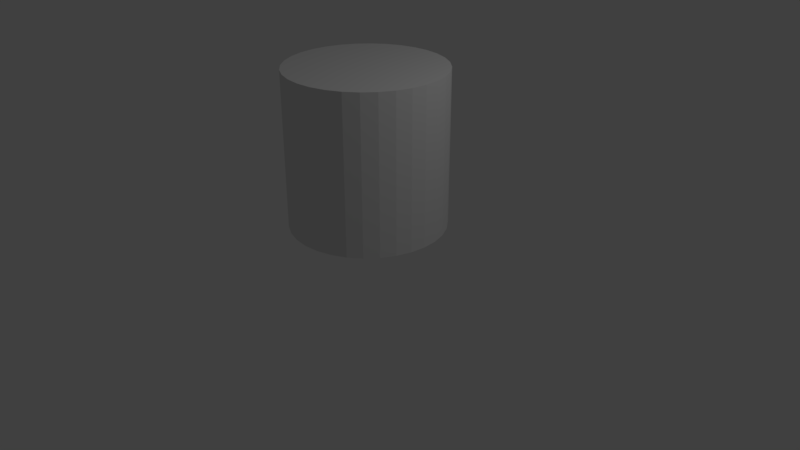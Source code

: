 # Source: cylinder.blend  (saved by Blender 2.78.0; exported with 4.5.12 LTS)
import bpy
from mathutils import Matrix  # noqa: F401  (used for matrix-valued properties, if any)

bpy.ops.wm.read_factory_settings(use_empty=True)
scene = bpy.context.scene
scene.name = 'Scene'

# ---- collections
col_collection_1 = bpy.data.collections.new('Collection 1'); scene.collection.children.link(col_collection_1)

# ---- world
world_world = bpy.data.worlds.new('World'); scene.world = world_world
world_world.color = (0.05088, 0.05088, 0.05088)
world_world.use_sun_shadow = False
world_world.sun_shadow_jitter_overblur = 0.0
world_world.cycles.sampling_method = 'MANUAL'

# ---- cameras
cam_camera = bpy.data.cameras.new('Camera')
cam_camera.clip_end = 100.0
cam_camera.lens = 35.0
cam_camera.sensor_width = 32.0
cam_camera.sensor_height = 18.0
cam_camera.ortho_scale = 7.314
cam_camera.dof.focus_distance = 0.0
cam_camera.dof.aperture_fstop = 128.0

# ---- lights
light_lamp = bpy.data.lights.new('Lamp', 'POINT')
light_lamp.transmission_factor = 0.0
light_lamp.cutoff_distance = 30.0
light_lamp.energy = 100.0
light_lamp.shadow_buffer_clip_start = 1.001
light_lamp.shadow_soft_size = 0.1
light_lamp.shadow_maximum_resolution = 0.006
light_lamp.use_absolute_resolution = True

# ---- meshes
me_cylinder = bpy.data.meshes.new('Cylinder')
me_cylinder.from_pydata([(0.0, 1.0, -1.0), (0.0, 1.0, 1.0), (0.1951, 0.9808, -1.0), (0.1951, 0.9808, 1.0), (0.3827, 0.9239, -1.0), (0.3827, 0.9239, 1.0), (0.5556, 0.8315, -1.0), (0.5556, 0.8315, 1.0), (0.7071, 0.7071, -1.0), (0.7071, 0.7071, 1.0), (0.8315, 0.5556, -1.0), (0.8315, 0.5556, 1.0), (0.9239, 0.3827, -1.0), (0.9239, 0.3827, 1.0), (0.9808, 0.1951, -1.0), (0.9808, 0.1951, 1.0), (1.0, 7.55e-08, -1.0), (1.0, 7.55e-08, 1.0), (0.9808, -0.1951, -1.0), (0.9808, -0.1951, 1.0), (0.9239, -0.3827, -1.0), (0.9239, -0.3827, 1.0), (0.8315, -0.5556, -1.0), (0.8315, -0.5556, 1.0), (0.7071, -0.7071, -1.0), (0.7071, -0.7071, 1.0), (0.5556, -0.8315, -1.0), (0.5556, -0.8315, 1.0), (0.3827, -0.9239, -1.0), (0.3827, -0.9239, 1.0), (0.1951, -0.9808, -1.0), (0.1951, -0.9808, 1.0), (-3.258e-07, -1.0, -1.0), (-3.258e-07, -1.0, 1.0), (-0.1951, -0.9808, -1.0), (-0.1951, -0.9808, 1.0), (-0.3827, -0.9239, -1.0), (-0.3827, -0.9239, 1.0), (-0.5556, -0.8315, -1.0), (-0.5556, -0.8315, 1.0), (-0.7071, -0.7071, -1.0), (-0.7071, -0.7071, 1.0), (-0.8315, -0.5556, -1.0), (-0.8315, -0.5556, 1.0), (-0.9239, -0.3827, -1.0), (-0.9239, -0.3827, 1.0), (-0.9808, -0.1951, -1.0), (-0.9808, -0.1951, 1.0), (-1.0, 9.656e-07, -1.0), (-1.0, 9.656e-07, 1.0), (-0.9808, 0.1951, -1.0), (-0.9808, 0.1951, 1.0), (-0.9239, 0.3827, -1.0), (-0.9239, 0.3827, 1.0), (-0.8315, 0.5556, -1.0), (-0.8315, 0.5556, 1.0), (-0.7071, 0.7071, -1.0), (-0.7071, 0.7071, 1.0), (-0.5556, 0.8315, -1.0), (-0.5556, 0.8315, 1.0), (-0.3827, 0.9239, -1.0), (-0.3827, 0.9239, 1.0), (-0.1951, 0.9808, -1.0), (-0.1951, 0.9808, 1.0)], [], [(1, 2, 0), (3, 4, 2), (5, 6, 4), (7, 8, 6), (9, 10, 8), (11, 12, 10), (13, 14, 12), (15, 16, 14), (17, 18, 16), (19, 20, 18), (21, 22, 20), (23, 24, 22), (25, 26, 24), (27, 28, 26), (29, 30, 28), (31, 32, 30), (33, 34, 32), (35, 36, 34), (37, 38, 36), (39, 40, 38), (41, 42, 40), (43, 44, 42), (45, 46, 44), (47, 48, 46), (49, 50, 48), (51, 52, 50), (53, 54, 52), (55, 56, 54), (57, 58, 56), (59, 60, 58), (37, 21, 53), (61, 62, 60), (63, 0, 62), (30, 46, 14), (1, 3, 2), (3, 5, 4), (5, 7, 6), (7, 9, 8), (9, 11, 10), (11, 13, 12), (13, 15, 14), (15, 17, 16), (17, 19, 18), (19, 21, 20), (21, 23, 22), (23, 25, 24), (25, 27, 26), (27, 29, 28), (29, 31, 30), (31, 33, 32), (33, 35, 34), (35, 37, 36), (37, 39, 38), (39, 41, 40), (41, 43, 42), (43, 45, 44), (45, 47, 46), (47, 49, 48), (49, 51, 50), (51, 53, 52), (53, 55, 54), (55, 57, 56), (57, 59, 58), (59, 61, 60), (5, 3, 1), (1, 63, 5), (61, 59, 57), (57, 55, 53), (53, 51, 49), (49, 47, 53), (45, 43, 37), (41, 39, 37), (37, 35, 33), (33, 31, 29), (29, 27, 25), (25, 23, 21), (21, 19, 17), (17, 15, 21), (13, 11, 9), (9, 7, 5), (5, 63, 61), (61, 57, 5), (53, 47, 45), (43, 41, 37), (37, 33, 21), (29, 25, 21), (21, 15, 13), (13, 9, 21), (5, 57, 53), (53, 45, 37), (33, 29, 21), (21, 9, 5), (5, 53, 21), (61, 63, 62), (63, 1, 0), (62, 0, 2), (2, 4, 6), (6, 8, 10), (10, 12, 6), (14, 16, 18), (18, 20, 14), (22, 24, 30), (26, 28, 30), (30, 32, 34), (34, 36, 38), (38, 40, 42), (42, 44, 46), (46, 48, 50), (50, 52, 54), (54, 56, 62), (58, 60, 62), (62, 2, 14), (6, 12, 14), (14, 20, 22), (24, 26, 30), (30, 34, 46), (38, 42, 46), (46, 50, 62), (56, 58, 62), (2, 6, 14), (14, 22, 30), (34, 38, 46), (50, 54, 62), (62, 14, 46)])
_ca = me_cylinder.color_attributes.new('Col', 'BYTE_COLOR', 'CORNER')
_ca.data.foreach_set('color', [1.0, 0.305, 0.0331, 1.0, 1.0, 0.305, 0.0331, 1.0, 1.0, 0.305, 0.0331, 1.0, 1.0, 0.305, 0.0331, 1.0, 1.0, 0.305, 0.0331, 1.0, 1.0, 0.305, 0.0331, 1.0, 1.0, 0.305, 0.0331, 1.0, 1.0, 0.305, 0.0331, 1.0, 1.0, 0.305, 0.0331, 1.0, 1.0, 0.305, 0.0331, 1.0, 1.0, 0.305, 0.0331, 1.0, 1.0, 0.305, 0.0331, 1.0, 1.0, 0.305, 0.0331, 1.0, 1.0, 0.305, 0.0331, 1.0, 1.0, 0.305, 0.0331, 1.0, 1.0, 0.305, 0.0331, 1.0, 1.0, 0.305, 0.0331, 1.0, 1.0, 0.305, 0.0331, 1.0, 1.0, 0.305, 0.0331, 1.0, 1.0, 0.305, 0.0331, 1.0, 1.0, 0.305, 0.0331, 1.0, 1.0, 0.305, 0.0331, 1.0, 1.0, 0.305, 0.0331, 1.0, 1.0, 0.305, 0.0331, 1.0, 1.0, 0.305, 0.0331, 1.0, 1.0, 0.305, 0.0331, 1.0, 1.0, 0.305, 0.0331, 1.0, 1.0, 0.305, 0.0331, 1.0, 1.0, 0.305, 0.0331, 1.0, 1.0, 0.305, 0.0331, 1.0, 1.0, 0.305, 0.0331, 1.0, 1.0, 0.305, 0.0331, 1.0, 1.0, 0.305, 0.0331, 1.0, 1.0, 0.305, 0.0331, 1.0, 1.0, 0.305, 0.0331, 1.0, 1.0, 0.305, 0.0331, 1.0, 1.0, 0.305, 0.0331, 1.0, 1.0, 0.305, 0.0331, 1.0, 1.0, 0.305, 0.0331, 1.0, 1.0, 0.305, 0.0331, 1.0, 1.0, 0.305, 0.0331, 1.0, 1.0, 0.305, 0.0331, 1.0, 1.0, 0.305, 0.0331, 1.0, 1.0, 0.305, 0.0331, 1.0, 1.0, 0.305, 0.0331, 1.0, 1.0, 0.305, 0.0331, 1.0, 1.0, 0.305, 0.0331, 1.0, 1.0, 0.305, 0.0331, 1.0, 1.0, 0.305, 0.0331, 1.0, 1.0, 0.305, 0.0331, 1.0, 1.0, 0.305, 0.0331, 1.0, 1.0, 0.305, 0.0331, 1.0, 1.0, 0.305, 0.0331, 1.0, 1.0, 0.305, 0.0331, 1.0, 1.0, 0.305, 0.0331, 1.0, 1.0, 0.305, 0.0331, 1.0, 1.0, 0.305, 0.0331, 1.0, 1.0, 0.305, 0.0331, 1.0, 1.0, 0.305, 0.0331, 1.0, 1.0, 0.305, 0.0331, 1.0, 1.0, 0.305, 0.0331, 1.0, 1.0, 0.305, 0.0331, 1.0, 1.0, 0.305, 0.0331, 1.0, 1.0, 0.305, 0.0331, 1.0, 1.0, 0.305, 0.0331, 1.0, 1.0, 0.305, 0.0331, 1.0, 1.0, 0.305, 0.0331, 1.0, 1.0, 0.305, 0.0331, 1.0, 1.0, 0.305, 0.0331, 1.0, 1.0, 0.305, 0.0331, 1.0, 1.0, 0.305, 0.0331, 1.0, 1.0, 0.305, 0.0331, 1.0, 1.0, 0.305, 0.0331, 1.0, 1.0, 0.305, 0.0331, 1.0, 1.0, 0.305, 0.0331, 1.0, 1.0, 0.305, 0.0331, 1.0, 1.0, 0.305, 0.0331, 1.0, 1.0, 0.305, 0.0331, 1.0, 1.0, 0.305, 0.0331, 1.0, 1.0, 0.305, 0.0331, 1.0, 1.0, 0.305, 0.0331, 1.0, 1.0, 0.305, 0.0331, 1.0, 1.0, 0.305, 0.0331, 1.0, 1.0, 0.305, 0.0331, 1.0, 1.0, 0.305, 0.0331, 1.0, 1.0, 0.305, 0.0331, 1.0, 1.0, 0.305, 0.0331, 1.0, 1.0, 0.305, 0.0331, 1.0, 1.0, 0.305, 0.0331, 1.0, 1.0, 0.305, 0.0331, 1.0, 1.0, 0.305, 0.0331, 1.0, 1.0, 0.305, 0.0331, 1.0, 1.0, 0.305, 0.0331, 1.0, 1.0, 0.305, 0.0331, 1.0, 1.0, 0.305, 0.0331, 1.0, 1.0, 0.305, 0.0331, 1.0, 1.0, 0.305, 0.0331, 1.0, 1.0, 0.305, 0.0331, 1.0, 1.0, 0.305, 0.0331, 1.0, 1.0, 0.305, 0.0331, 1.0, 1.0, 0.305, 0.0331, 1.0, 1.0, 0.305, 0.0331, 1.0, 1.0, 0.305, 0.0331, 1.0, 1.0, 0.305, 0.0331, 1.0, 1.0, 0.305, 0.0331, 1.0, 1.0, 0.305, 0.0331, 1.0, 1.0, 0.305, 0.0331, 1.0, 1.0, 0.305, 0.0331, 1.0, 1.0, 0.305, 0.0331, 1.0, 1.0, 0.305, 0.0331, 1.0, 1.0, 0.305, 0.0331, 1.0, 1.0, 0.305, 0.0331, 1.0, 1.0, 0.305, 0.0331, 1.0, 1.0, 0.305, 0.0331, 1.0, 1.0, 0.305, 0.0331, 1.0, 1.0, 0.305, 0.0331, 1.0, 1.0, 0.305, 0.0331, 1.0, 1.0, 0.305, 0.0331, 1.0, 1.0, 0.305, 0.0331, 1.0, 1.0, 0.305, 0.0331, 1.0, 1.0, 0.305, 0.0331, 1.0, 1.0, 0.305, 0.0331, 1.0, 1.0, 0.305, 0.0331, 1.0, 1.0, 0.305, 0.0331, 1.0, 1.0, 0.305, 0.0331, 1.0, 1.0, 0.305, 0.0331, 1.0, 1.0, 0.305, 0.0331, 1.0, 1.0, 0.305, 0.0331, 1.0, 1.0, 0.305, 0.0331, 1.0, 1.0, 0.305, 0.0331, 1.0, 1.0, 0.305, 0.0331, 1.0, 1.0, 0.305, 0.0331, 1.0, 1.0, 0.305, 0.0331, 1.0, 1.0, 0.305, 0.0331, 1.0, 1.0, 0.305, 0.0331, 1.0, 1.0, 0.305, 0.0331, 1.0, 1.0, 0.305, 0.0331, 1.0, 1.0, 0.305, 0.0331, 1.0, 1.0, 0.305, 0.0331, 1.0, 1.0, 0.305, 0.0331, 1.0, 1.0, 0.305, 0.0331, 1.0, 1.0, 0.305, 0.0331, 1.0, 1.0, 0.305, 0.0331, 1.0, 1.0, 0.305, 0.0331, 1.0, 1.0, 0.305, 0.0331, 1.0, 1.0, 0.305, 0.0331, 1.0, 1.0, 0.305, 0.0331, 1.0, 1.0, 0.305, 0.0331, 1.0, 1.0, 0.305, 0.0331, 1.0, 1.0, 0.305, 0.0331, 1.0, 1.0, 0.305, 0.0331, 1.0, 1.0, 0.305, 0.0331, 1.0, 1.0, 0.305, 0.0331, 1.0, 1.0, 0.305, 0.0331, 1.0, 1.0, 0.305, 0.0331, 1.0, 1.0, 0.305, 0.0331, 1.0, 1.0, 0.305, 0.0331, 1.0, 1.0, 0.305, 0.0331, 1.0, 1.0, 0.305, 0.0331, 1.0, 1.0, 0.305, 0.0331, 1.0, 1.0, 0.305, 0.0331, 1.0, 1.0, 0.305, 0.0331, 1.0, 1.0, 0.305, 0.0331, 1.0, 1.0, 0.305, 0.0331, 1.0, 1.0, 0.305, 0.0331, 1.0, 1.0, 0.305, 0.0331, 1.0, 1.0, 0.305, 0.0331, 1.0, 1.0, 0.305, 0.0331, 1.0, 1.0, 0.305, 0.0331, 1.0, 1.0, 0.305, 0.0331, 1.0, 1.0, 0.305, 0.0331, 1.0, 1.0, 0.305, 0.0331, 1.0, 1.0, 0.305, 0.0331, 1.0, 1.0, 0.305, 0.0331, 1.0, 1.0, 0.305, 0.0331, 1.0, 1.0, 0.305, 0.0331, 1.0, 1.0, 0.305, 0.0331, 1.0, 1.0, 0.305, 0.0331, 1.0, 1.0, 0.305, 0.0331, 1.0, 1.0, 0.305, 0.0331, 1.0, 1.0, 0.305, 0.0331, 1.0, 1.0, 0.305, 0.0331, 1.0, 1.0, 0.305, 0.0331, 1.0, 1.0, 0.305, 0.0331, 1.0, 1.0, 0.305, 0.0331, 1.0, 1.0, 0.305, 0.0331, 1.0, 1.0, 0.305, 0.0331, 1.0, 1.0, 0.305, 0.0331, 1.0, 1.0, 0.305, 0.0331, 1.0, 1.0, 0.305, 0.0331, 1.0, 1.0, 0.305, 0.0331, 1.0, 1.0, 0.305, 0.0331, 1.0, 1.0, 0.305, 0.0331, 1.0, 1.0, 0.305, 0.0331, 1.0, 1.0, 0.305, 0.0331, 1.0, 1.0, 0.305, 0.0331, 1.0, 1.0, 0.305, 0.0331, 1.0, 1.0, 0.305, 0.0331, 1.0, 1.0, 0.305, 0.0331, 1.0, 1.0, 0.305, 0.0331, 1.0, 1.0, 0.305, 0.0331, 1.0, 1.0, 0.305, 0.0331, 1.0, 1.0, 0.305, 0.0331, 1.0, 1.0, 0.305, 0.0331, 1.0, 1.0, 0.305, 0.0331, 1.0, 1.0, 0.305, 0.0331, 1.0, 1.0, 0.305, 0.0331, 1.0, 1.0, 0.305, 0.0331, 1.0, 1.0, 0.305, 0.0331, 1.0, 1.0, 0.305, 0.0331, 1.0, 1.0, 0.305, 0.0331, 1.0, 1.0, 0.305, 0.0331, 1.0, 1.0, 0.305, 0.0331, 1.0, 1.0, 0.305, 0.0331, 1.0, 1.0, 0.305, 0.0331, 1.0, 1.0, 0.305, 0.0331, 1.0, 1.0, 0.305, 0.0331, 1.0, 1.0, 0.305, 0.0331, 1.0, 1.0, 0.305, 0.0331, 1.0, 1.0, 0.305, 0.0331, 1.0, 1.0, 0.305, 0.0331, 1.0, 1.0, 0.305, 0.0331, 1.0, 1.0, 0.305, 0.0331, 1.0, 1.0, 0.305, 0.0331, 1.0, 1.0, 0.305, 0.0331, 1.0, 1.0, 0.305, 0.0331, 1.0, 1.0, 0.305, 0.0331, 1.0, 1.0, 0.305, 0.0331, 1.0, 1.0, 0.305, 0.0331, 1.0, 1.0, 0.305, 0.0331, 1.0, 1.0, 0.305, 0.0331, 1.0, 1.0, 0.305, 0.0331, 1.0, 1.0, 0.305, 0.0331, 1.0, 1.0, 0.305, 0.0331, 1.0, 1.0, 0.305, 0.0331, 1.0, 1.0, 0.305, 0.0331, 1.0, 1.0, 0.305, 0.0331, 1.0, 1.0, 0.305, 0.0331, 1.0, 1.0, 0.305, 0.0331, 1.0, 1.0, 0.305, 0.0331, 1.0, 1.0, 0.305, 0.0331, 1.0, 1.0, 0.305, 0.0331, 1.0, 1.0, 0.305, 0.0331, 1.0, 1.0, 0.305, 0.0331, 1.0, 1.0, 0.305, 0.0331, 1.0, 1.0, 0.305, 0.0331, 1.0, 1.0, 0.305, 0.0331, 1.0, 1.0, 0.305, 0.0331, 1.0, 1.0, 0.305, 0.0331, 1.0, 1.0, 0.305, 0.0331, 1.0, 1.0, 0.305, 0.0331, 1.0, 1.0, 0.305, 0.0331, 1.0, 1.0, 0.305, 0.0331, 1.0, 1.0, 0.305, 0.0331, 1.0, 1.0, 0.305, 0.0331, 1.0, 1.0, 0.305, 0.0331, 1.0, 1.0, 0.305, 0.0331, 1.0, 1.0, 0.305, 0.0331, 1.0, 1.0, 0.305, 0.0331, 1.0, 1.0, 0.305, 0.0331, 1.0, 1.0, 0.305, 0.0331, 1.0, 1.0, 0.305, 0.0331, 1.0, 1.0, 0.305, 0.0331, 1.0, 1.0, 0.305, 0.0331, 1.0, 1.0, 0.305, 0.0331, 1.0, 1.0, 0.305, 0.0331, 1.0, 1.0, 0.305, 0.0331, 1.0, 1.0, 0.305, 0.0331, 1.0, 1.0, 0.305, 0.0331, 1.0, 1.0, 0.305, 0.0331, 1.0, 1.0, 0.305, 0.0331, 1.0, 1.0, 0.305, 0.0331, 1.0, 1.0, 0.305, 0.0331, 1.0, 1.0, 0.305, 0.0331, 1.0, 1.0, 0.305, 0.0331, 1.0, 1.0, 0.305, 0.0331, 1.0, 1.0, 0.305, 0.0331, 1.0, 1.0, 0.305, 0.0331, 1.0, 1.0, 0.305, 0.0331, 1.0, 1.0, 0.305, 0.0331, 1.0, 1.0, 0.305, 0.0331, 1.0, 1.0, 0.305, 0.0331, 1.0, 1.0, 0.305, 0.0331, 1.0, 1.0, 0.305, 0.0331, 1.0, 1.0, 0.305, 0.0331, 1.0, 1.0, 0.305, 0.0331, 1.0, 1.0, 0.305, 0.0331, 1.0, 1.0, 0.305, 0.0331, 1.0, 1.0, 0.305, 0.0331, 1.0, 1.0, 0.305, 0.0331, 1.0, 1.0, 0.305, 0.0331, 1.0, 1.0, 0.305, 0.0331, 1.0, 1.0, 0.305, 0.0331, 1.0, 1.0, 0.305, 0.0331, 1.0, 1.0, 0.305, 0.0331, 1.0, 1.0, 0.305, 0.0331, 1.0, 1.0, 0.305, 0.0331, 1.0, 1.0, 0.305, 0.0331, 1.0, 1.0, 0.305, 0.0331, 1.0, 1.0, 0.305, 0.0331, 1.0, 1.0, 0.305, 0.0331, 1.0, 1.0, 0.305, 0.0331, 1.0, 1.0, 0.305, 0.0331, 1.0, 1.0, 0.305, 0.0331, 1.0, 1.0, 0.305, 0.0331, 1.0, 1.0, 0.305, 0.0331, 1.0, 1.0, 0.305, 0.0331, 1.0, 1.0, 0.305, 0.0331, 1.0, 1.0, 0.305, 0.0331, 1.0, 1.0, 0.305, 0.0331, 1.0, 1.0, 0.305, 0.0331, 1.0, 1.0, 0.305, 0.0331, 1.0, 1.0, 0.305, 0.0331, 1.0, 1.0, 0.305, 0.0331, 1.0, 1.0, 0.305, 0.0331, 1.0, 1.0, 0.305, 0.0331, 1.0, 1.0, 0.305, 0.0331, 1.0, 1.0, 0.305, 0.0331, 1.0, 1.0, 0.305, 0.0331, 1.0, 1.0, 0.305, 0.0331, 1.0, 1.0, 0.305, 0.0331, 1.0, 1.0, 0.305, 0.0331, 1.0, 1.0, 0.305, 0.0331, 1.0, 1.0, 0.305, 0.0331, 1.0, 1.0, 0.305, 0.0331, 1.0, 1.0, 0.305, 0.0331, 1.0, 1.0, 0.305, 0.0331, 1.0, 1.0, 0.305, 0.0331, 1.0, 1.0, 0.305, 0.0331, 1.0, 1.0, 0.305, 0.0331, 1.0, 1.0, 0.305, 0.0331, 1.0, 1.0, 0.305, 0.0331, 1.0, 1.0, 0.305, 0.0331, 1.0, 1.0, 0.305, 0.0331, 1.0, 1.0, 0.305, 0.0331, 1.0, 1.0, 0.305, 0.0331, 1.0, 1.0, 0.305, 0.0331, 1.0, 1.0, 0.305, 0.0331, 1.0, 1.0, 0.305, 0.0331, 1.0, 1.0, 0.305, 0.0331, 1.0, 1.0, 0.305, 0.0331, 1.0, 1.0, 0.305, 0.0331, 1.0, 1.0, 0.305, 0.0331, 1.0, 1.0, 0.305, 0.0331, 1.0, 1.0, 0.305, 0.0331, 1.0, 1.0, 0.305, 0.0331, 1.0, 1.0, 0.305, 0.0331, 1.0, 1.0, 0.305, 0.0331, 1.0, 1.0, 0.305, 0.0331, 1.0, 1.0, 0.305, 0.0331, 1.0, 1.0, 0.305, 0.0331, 1.0, 1.0, 0.305, 0.0331, 1.0, 1.0, 0.305, 0.0331, 1.0, 1.0, 0.305, 0.0331, 1.0, 1.0, 0.305, 0.0331, 1.0, 1.0, 0.305, 0.0331, 1.0, 1.0, 0.305, 0.0331, 1.0, 1.0, 0.305, 0.0331, 1.0, 1.0, 0.305, 0.0331, 1.0, 1.0, 0.305, 0.0331, 1.0, 1.0, 0.305, 0.0331, 1.0, 1.0, 0.305, 0.0331, 1.0, 1.0, 0.305, 0.0331, 1.0, 1.0, 0.305, 0.0331, 1.0, 1.0, 0.305, 0.0331, 1.0, 1.0, 0.305, 0.0331, 1.0, 1.0, 0.305, 0.0331, 1.0, 1.0, 0.305, 0.0331, 1.0, 1.0, 0.305, 0.0331, 1.0, 1.0, 0.305, 0.0331, 1.0, 1.0, 0.305, 0.0331, 1.0, 1.0, 0.305, 0.0331, 1.0])
me_cylinder.use_remesh_preserve_volume = False
me_cylinder.use_remesh_preserve_attributes = False
me_cylinder.use_mirror_vertex_groups = False
me_cylinder.use_paint_bone_selection = False
me_cylinder.use_paint_mask = True
me_cylinder.update()

# ---- objects
ob_cylinder = bpy.data.objects.new('Cylinder', me_cylinder)
ob_lamp = bpy.data.objects.new('Lamp', light_lamp)
ob_camera = bpy.data.objects.new('Camera', cam_camera)

# ---- transforms, parenting, visibility, modifiers, constraints
ob_cylinder.location = (0.0, 0.0, 1.476)
ob_cylinder.lineart.crease_threshold = 0.0
ob_lamp.location = (4.076, 1.005, 5.904)
ob_lamp.rotation_euler = (0.6503, 0.05522, 1.866)
ob_lamp.lock_rotations_4d = False
ob_lamp.empty_display_type = 'ARROWS'
ob_lamp.color = (0.0, 0.0, 0.0, 0.0)
ob_lamp.lineart.crease_threshold = 0.0
ob_camera.location = (7.481, -6.508, 5.344)
ob_camera.rotation_euler = (1.109, 0.0, 0.8149)
ob_camera.lock_rotations_4d = False
ob_camera.empty_display_type = 'ARROWS'
ob_camera.color = (0.0, 0.0, 0.0, 0.0)
ob_camera.display_type = 'WIRE'
ob_camera.lineart.crease_threshold = 0.0

# ---- collection membership
col_collection_1.objects.link(ob_cylinder)
col_collection_1.objects.link(ob_lamp)
col_collection_1.objects.link(ob_camera)

# ---- scene / render settings (as saved in the file)
scene.camera = ob_camera
scene.frame_start = 1; scene.frame_end = 250; scene.frame_set(1)
scene.render.engine = 'BLENDER_EEVEE_NEXT'
scene.render.resolution_percentage = 50
scene.render.dither_intensity = 0.0
scene.cycles.use_denoising = False
scene.cycles.samples = 128
scene.cycles.sampling_pattern = 'TABULATED_SOBOL'
scene.cycles.light_sampling_threshold = 0.0
scene.cycles.use_adaptive_sampling = False
scene.cycles.use_light_tree = False
scene.cycles.blur_glossy = 0.0
scene.cycles.sample_clamp_indirect = 0.0
scene.view_settings.view_transform = 'Standard'
bpy.context.view_layer.update()
